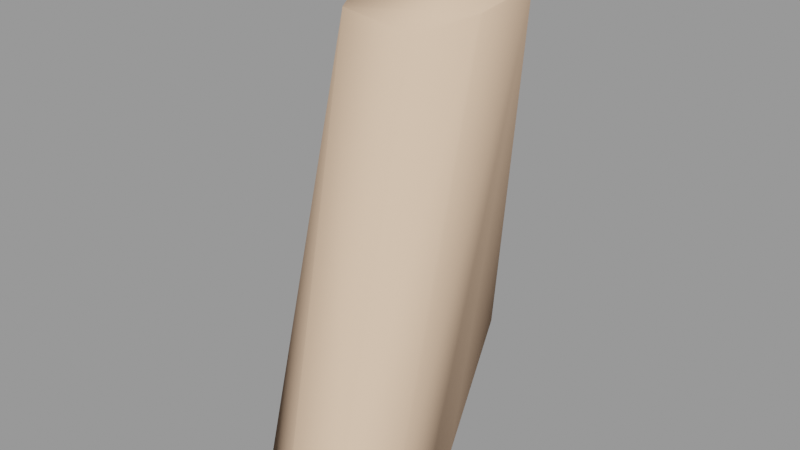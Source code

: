 # Source: pyrogib001.blend  (saved by Blender 2.92.15; exported with 4.5.12 LTS)
import bpy
from mathutils import Matrix  # noqa: F401  (used for matrix-valued properties, if any)

bpy.ops.wm.read_factory_settings(use_empty=True)
scene = bpy.context.scene
scene.name = 'pyrogib001.qc'

# ---- materials (node trees are filled in below, after node groups)
mat_pyro_red_gib = bpy.data.materials.new('pyro_red_gib')
mat_pyro_red_gib.use_transparent_shadow = False
mat_pyro_red_gib.diffuse_color = (0.4959, 0.7796, 0.6915, 1.0)
mat_phy = bpy.data.materials.new('  phy')
mat_phy.use_transparent_shadow = False
mat_phy.diffuse_color = (0.8563, 0.583, 0.4041, 1.0)

# ---- material node trees

# ---- meshes
me_pyrogib001_reference = bpy.data.meshes.new('pyrogib001_reference')
me_pyrogib001_reference.from_pydata([(5.148, 1.866, 8.819), (3.246, -2.322, 7.837), (2.373, 0.838, 8.918), (6.54, -1.189, 7.742), (3.967, -1.045, 13.48), (3.022, -0.406, 12.87), (4.029, -1.122, 12.87), (2.293, 1.321, 11.62), (3.141, -0.5957, 11.4), (4.469, -2.306, 11.85), (4.931, -7.326, 8.569), (4.555, -5.826, 9.674), (4.413, -6.308, 8.41), (5.056, -6.943, 9.938), (5.976, -7.316, 10.39), (5.389, -5.514, 10.32), (5.004, -3.998, 10.62), (4.014, -4.115, 9.703), (3.624, -2.555, 10.15), (2.824, -0.04072, 10.31), (2.121, 1.587, 10.47), (2.302, 3.139, 10.69), (2.401, 3.008, 11.64), (3.363, 3.696, 10.65), (3.449, 3.568, 11.61), (4.557, 2.798, 10.44), (6.153, -7.989, 8.72), (5.086, 1.743, 10.04), (4.912, 1.269, 11.14), (5.771, -1.072, 10.91), (4.364, 3.224, 9.058), (3.341, 3.799, 9.178), (2.134, 3.353, 9.236), (1.957, 2.095, 9.082), (3.406, -2.346, 8.594), (3.657, -4.064, 8.444), (6.206, -1.115, 9.625), (6.615, -3.264, 10.15), (6.851, -2.98, 9.49), (6.465, -1.28, 8.498), (7.669, -4.89, 8.127), (7.079, -2.979, 8.317), (4.937, -0.8533, 13.38), (5.108, -1.149, 12.84), (5.484, -1.976, 11.8), (6.091, -3.638, 10.53), (6.58, -5.057, 10.24), (7.226, -6.89, 10.31), (7.405, -7.651, 8.686), (7.689, -5.996, 9.917), (7.883, -6.475, 8.458), (7.344, -4.631, 9.66), (4.991, 0.4013, 13.45), (5.375, -0.2232, 12.06), (5.221, 1.026, 12.02), (4.532, 2.546, 11.37), (4.825, 2.315, 12.2), (4.711, 1.874, 13.73), (4.658, 1.81, 15.17), (4.715, 0.7318, 15.18), (4.745, -0.6416, 15.19), (4.091, -0.8601, 15.24), (3.278, -0.4666, 13.64), (2.234, 1.123, 13.25), (2.702, 2.735, 12.76), (3.516, 3.328, 12.46), (3.803, 2.477, 13.99), (4.032, 2.211, 15.2), (2.664, 0.5149, 13.95), (2.911, 1.953, 13.92), (3.361, 1.819, 15.25), (3.52, -0.07481, 15.26), (3.137, 0.764, 15.28), (5.191, 1.902, 8.086), (2.309, 0.8538, 8.164), (3.296, 4.066, 8.417), (1.661, 2.18, 8.315), (1.964, 3.532, 8.448), (4.542, 3.357, 8.248), (7.419, -2.784, 7.554), (3.24, -4.224, 7.674), (3.7, -6.423, 7.679), (8.007, -4.742, 7.358), (4.67, -7.8, 7.731), (8.296, -6.649, 7.604), (7.552, -8.055, 7.796), (6.066, -8.454, 7.865), (4.005, -3.373, 20.91), (5.97, -2.903, 20.4), (5.823, -2.57, 20.47), (6.464, -0.7891, 20.7), (6.695, -0.8915, 20.67), (6.145, 1.809, 20.78), (6.334, 2.044, 20.75), (4.63, 3.376, 21.26), (4.623, 3.814, 21.31), (2.759, 1.799, 21.28), (2.509, 2.032, 21.32), (2.892, -0.64, 21.23), (2.66, -0.7231, 21.27), (4.083, -2.986, 20.91), (2.449, 2.15, 15.25), (4.193, 3.519, 14.9), (5.222, 1.912, 14.72), (2.425, -0.1375, 15.37), (5.605, -0.6502, 14.69), (3.657, -2.437, 15.04), (5.144, -1.967, 14.75), (4.784, -7.657, 8.456), (6.101, -8.331, 8.588), (7.532, -7.935, 8.542), (8.125, -6.499, 8.267), (7.918, -4.807, 7.928), (7.301, -2.903, 8.104), (3.422, -4.186, 8.371), (3.854, -6.448, 8.338), (5.578, -0.2878, 15.71), (5.065, -1.71, 15.53), (5.323, 1.788, 15.77), (4.112, 3.04, 16.16), (2.617, 1.78, 16.17), (2.724, -0.1686, 16.14), (3.675, -2.043, 15.88), (1.698, 2.147, 8.907), (1.995, 3.524, 9.054), (3.29, 4.022, 9.026), (4.575, 3.294, 8.894)], [], [(0, 1, 2), (0, 3, 1), (4, 5, 6), (5, 7, 8), (8, 6, 5), (8, 9, 6), (10, 11, 12), (10, 13, 11), (10, 14, 13), (13, 14, 15), (13, 15, 11), (11, 15, 16), (11, 16, 17), (9, 17, 16), (9, 18, 17), (19, 18, 9), (19, 9, 8), (20, 19, 8), (20, 8, 7), (21, 20, 7), (21, 7, 22), (23, 21, 22), (23, 22, 24), (25, 23, 24), (10, 26, 14), (27, 28, 29), (25, 28, 27), (25, 27, 0), (25, 0, 30), (30, 23, 25), (30, 31, 23), (31, 21, 23), (31, 32, 21), (32, 20, 21), (32, 33, 20), (33, 19, 20), (33, 2, 19), (19, 2, 34), (19, 34, 18), (18, 34, 35), (18, 35, 17), (12, 17, 35), (12, 11, 17), (36, 37, 38), (36, 29, 37), (27, 29, 36), (39, 27, 36), (39, 0, 27), (40, 41, 38), (39, 38, 41), (39, 36, 38), (42, 4, 6), (42, 6, 43), (9, 43, 6), (9, 44, 43), (44, 9, 16), (44, 16, 45), (15, 45, 16), (15, 46, 45), (14, 46, 15), (14, 47, 46), (26, 47, 14), (26, 48, 47), (48, 49, 47), (48, 50, 49), (49, 50, 40), (49, 40, 51), (40, 38, 51), (51, 38, 37), (52, 42, 43), (52, 43, 53), (44, 53, 43), (44, 29, 53), (29, 44, 45), (29, 45, 37), (46, 37, 45), (46, 51, 37), (47, 51, 46), (47, 49, 51), (52, 53, 54), (29, 54, 53), (29, 28, 54), (25, 24, 55), (25, 55, 28), (56, 28, 55), (56, 54, 28), (57, 54, 56), (57, 52, 54), (58, 52, 57), (58, 59, 52), (59, 42, 52), (59, 60, 42), (60, 4, 42), (60, 61, 4), (61, 62, 4), (4, 62, 5), (62, 63, 5), (5, 63, 7), (7, 63, 64), (7, 64, 22), (64, 24, 22), (64, 65, 24), (65, 55, 24), (65, 56, 55), (66, 56, 65), (66, 57, 56), (67, 57, 66), (67, 58, 57), (62, 68, 63), (68, 64, 63), (68, 69, 64), (69, 65, 64), (69, 66, 65), (70, 66, 69), (70, 67, 66), (61, 71, 62), (71, 68, 62), (71, 72, 68), (72, 69, 68), (72, 70, 69), (2, 73, 0), (2, 74, 73), (75, 76, 77), (75, 78, 76), (73, 76, 78), (73, 74, 76), (1, 3, 79), (1, 79, 80), (81, 80, 79), (81, 79, 82), (82, 83, 81), (82, 84, 83), (85, 83, 84), (85, 86, 83), (87, 88, 89), (88, 90, 89), (88, 91, 90), (91, 92, 90), (91, 93, 92), (93, 94, 92), (93, 95, 94), (95, 96, 94), (95, 97, 96), (97, 98, 96), (97, 99, 98), (99, 100, 98), (99, 87, 100), (87, 89, 100), (101, 102, 103), (101, 103, 104), (105, 104, 103), (105, 106, 104), (105, 107, 106), (108, 26, 10), (108, 109, 26), (109, 48, 26), (109, 110, 48), (110, 50, 48), (110, 111, 50), (40, 50, 111), (40, 111, 112), (40, 112, 113), (40, 113, 41), (39, 41, 113), (34, 114, 35), (115, 35, 114), (115, 12, 35), (115, 10, 12), (115, 108, 10), (108, 81, 83), (108, 115, 81), (115, 80, 81), (115, 114, 80), (34, 80, 114), (34, 1, 80), (2, 1, 34), (0, 39, 3), (3, 39, 113), (3, 113, 79), (112, 79, 113), (112, 82, 79), (112, 84, 82), (112, 111, 84), (111, 85, 84), (111, 110, 85), (110, 86, 85), (110, 109, 86), (109, 83, 86), (109, 108, 83), (89, 116, 117), (89, 90, 116), (90, 118, 116), (90, 92, 118), (92, 119, 118), (92, 94, 119), (94, 120, 119), (94, 96, 120), (96, 121, 120), (96, 98, 121), (98, 122, 121), (98, 100, 122), (100, 117, 122), (100, 89, 117), (101, 99, 97), (101, 104, 99), (106, 99, 104), (106, 87, 99), (106, 88, 87), (106, 107, 88), (107, 91, 88), (107, 105, 91), (103, 91, 105), (103, 93, 91), (102, 93, 103), (102, 95, 93), (102, 97, 95), (102, 101, 97), (123, 74, 2), (123, 76, 74), (123, 77, 76), (123, 124, 77), (124, 75, 77), (124, 125, 75), (125, 78, 75), (125, 126, 78), (126, 73, 78), (126, 0, 73), (122, 120, 121), (122, 119, 120), (122, 118, 119), (122, 116, 118), (122, 117, 116), (0, 126, 30), (126, 31, 30), (126, 125, 31), (125, 32, 31), (125, 124, 32), (124, 33, 32), (124, 123, 33), (123, 2, 33)])
me_pyrogib001_reference.polygons.foreach_set('use_smooth', [True] * 240)
_k = set([(0, 2), (0, 3), (0, 30), (0, 39), (0, 73), (0, 126), (1, 2), (1, 3), (1, 80), (2, 33), (2, 34), (2, 74), (2, 123), (3, 79), (10, 12), (10, 26), (12, 35), (26, 48), (30, 31), (31, 32), (32, 33), (34, 35), (34, 114), (39, 41), (39, 113), (40, 41), (40, 50), (48, 50), (73, 74), (73, 78), (74, 76), (75, 77), (75, 78), (76, 77), (79, 82), (80, 81), (81, 83), (82, 84), (83, 86), (84, 85), (85, 86), (87, 88), (87, 99), (88, 91), (89, 90), (89, 100), (90, 92), (91, 93), (92, 94), (93, 95), (94, 96), (95, 97), (96, 98), (97, 99), (98, 100), (101, 102), (101, 104), (102, 103), (103, 105), (104, 106), (105, 107), (106, 107), (108, 109), (108, 115), (109, 110), (110, 111), (111, 112), (112, 113), (114, 115), (116, 117), (116, 118), (117, 122), (118, 119), (119, 120), (120, 121), (121, 122), (123, 124), (124, 125), (125, 126)])
me_pyrogib001_reference.attributes.new('sharp_edge', 'BOOLEAN', 'EDGE').data.foreach_set('value', [ (min(e.vertices), max(e.vertices)) in _k for e in me_pyrogib001_reference.edges])
_uv = me_pyrogib001_reference.uv_layers.new(name='UVMap')
_uv.uv.foreach_set('vector', [0.5878, 0.8026, 0.5535, 0.7584, 0.5831, 0.7517, 0.5878, 0.8026, 0.5584, 0.8185, 0.5535, 0.7584, 0.1763, 0.6561, 0.1723, 0.6335, 0.1818, 0.6412, 0.1723, 0.6335, 0.1585, 0.5956, 0.1795, 0.6056, 0.1795, 0.6056, 0.1818, 0.6412, 0.1723, 0.6335, 0.1795, 0.6056, 0.1951, 0.6297, 0.1818, 0.6412, 0.2467, 0.6041, 0.2303, 0.6126, 0.2379, 0.594, 0.2467, 0.6041, 0.2397, 0.6247, 0.2303, 0.6126, 0.2467, 0.6041, 0.2435, 0.6413, 0.2397, 0.6247, 0.2397, 0.6247, 0.2435, 0.6413, 0.2266, 0.6304, 0.2397, 0.6247, 0.2266, 0.6304, 0.2303, 0.6126, 0.2303, 0.6126, 0.2266, 0.6304, 0.213, 0.6248, 0.2303, 0.6126, 0.213, 0.6248, 0.2152, 0.6014, 0.1951, 0.6297, 0.2152, 0.6014, 0.213, 0.6248, 0.1951, 0.6297, 0.2003, 0.5983, 0.2152, 0.6014, 0.1776, 0.5833, 0.2003, 0.5983, 0.1951, 0.6297, 0.1776, 0.5833, 0.1951, 0.6297, 0.1795, 0.6056, 0.1621, 0.5758, 0.1776, 0.5833, 0.1795, 0.6056, 0.1621, 0.5758, 0.1795, 0.6056, 0.1585, 0.5956, 0.148, 0.5717, 0.1621, 0.5758, 0.1585, 0.5956, 0.148, 0.5717, 0.1585, 0.5956, 0.1469, 0.5883, 0.1372, 0.5697, 0.148, 0.5717, 0.1469, 0.5883, 0.1372, 0.5697, 0.1469, 0.5883, 0.1366, 0.5867, 0.1238, 0.568, 0.1372, 0.5697, 0.1366, 0.5867, 0.2467, 0.6041, 0.2559, 0.6185, 0.2435, 0.6413, 0.113, 0.5636, 0.1108, 0.5844, 0.08852, 0.5863, 0.1238, 0.568, 0.1108, 0.5844, 0.113, 0.5636, 0.1238, 0.568, 0.113, 0.5636, 0.1123, 0.5422, 0.1238, 0.568, 0.1123, 0.5422, 0.1266, 0.5429, 0.1266, 0.5429, 0.1372, 0.5697, 0.1238, 0.568, 0.1266, 0.5429, 0.1374, 0.5439, 0.1372, 0.5697, 0.1374, 0.5439, 0.148, 0.5717, 0.1372, 0.5697, 0.1374, 0.5439, 0.1496, 0.546, 0.148, 0.5717, 0.1496, 0.546, 0.1621, 0.5758, 0.148, 0.5717, 0.1496, 0.546, 0.1612, 0.5498, 0.1621, 0.5758, 0.1612, 0.5498, 0.1776, 0.5833, 0.1621, 0.5758, 0.1612, 0.5498, 0.1737, 0.5548, 0.1776, 0.5833, 0.1776, 0.5833, 0.1737, 0.5548, 0.2032, 0.5711, 0.1776, 0.5833, 0.2032, 0.5711, 0.2003, 0.5983, 0.2003, 0.5983, 0.2032, 0.5711, 0.2182, 0.5791, 0.2003, 0.5983, 0.2182, 0.5791, 0.2152, 0.6014, 0.2379, 0.594, 0.2152, 0.6014, 0.2182, 0.5791, 0.2379, 0.594, 0.2303, 0.6126, 0.2152, 0.6014, 0.08541, 0.563, 0.06679, 0.5778, 0.06783, 0.5645, 0.08541, 0.563, 0.08852, 0.5863, 0.06679, 0.5778, 0.113, 0.5636, 0.08852, 0.5863, 0.08541, 0.563, 0.08217, 0.5433, 0.113, 0.5636, 0.08541, 0.563, 0.08217, 0.5433, 0.1123, 0.5422, 0.113, 0.5636, 0.0483, 0.5436, 0.06607, 0.5436, 0.06783, 0.5645, 0.08217, 0.5433, 0.06783, 0.5645, 0.06607, 0.5436, 0.08217, 0.5433, 0.08541, 0.563, 0.06783, 0.5645, 0.09667, 0.6372, 0.09068, 0.6504, 0.08627, 0.6415, 0.09667, 0.6372, 0.08627, 0.6415, 0.09158, 0.6242, 0.07766, 0.6235, 0.09158, 0.6242, 0.08627, 0.6415, 0.07766, 0.6235, 0.08254, 0.6059, 0.09158, 0.6242, 0.08254, 0.6059, 0.07766, 0.6235, 0.06245, 0.6118, 0.08254, 0.6059, 0.06245, 0.6118, 0.06522, 0.5905, 0.0502, 0.6123, 0.06522, 0.5905, 0.06245, 0.6118, 0.0502, 0.6123, 0.05175, 0.5892, 0.06522, 0.5905, 0.03178, 0.6094, 0.05175, 0.5892, 0.0502, 0.6123, 0.03178, 0.6094, 0.03569, 0.5916, 0.05175, 0.5892, 0.01562, 0.59, 0.03569, 0.5916, 0.03178, 0.6094, 0.01562, 0.59, 0.02415, 0.5683, 0.03569, 0.5916, 0.02415, 0.5683, 0.04023, 0.5768, 0.03569, 0.5916, 0.02415, 0.5683, 0.03428, 0.5547, 0.04023, 0.5768, 0.04023, 0.5768, 0.03428, 0.5547, 0.0483, 0.5436, 0.04023, 0.5768, 0.0483, 0.5436, 0.05264, 0.5706, 0.0483, 0.5436, 0.06783, 0.5645, 0.05264, 0.5706, 0.05264, 0.5706, 0.06783, 0.5645, 0.06679, 0.5778, 0.1078, 0.6307, 0.09667, 0.6372, 0.09158, 0.6242, 0.1078, 0.6307, 0.09158, 0.6242, 0.09818, 0.6048, 0.08254, 0.6059, 0.09818, 0.6048, 0.09158, 0.6242, 0.08254, 0.6059, 0.08852, 0.5863, 0.09818, 0.6048, 0.08852, 0.5863, 0.08254, 0.6059, 0.06522, 0.5905, 0.08852, 0.5863, 0.06522, 0.5905, 0.06679, 0.5778, 0.05175, 0.5892, 0.06679, 0.5778, 0.06522, 0.5905, 0.05175, 0.5892, 0.05264, 0.5706, 0.06679, 0.5778, 0.03569, 0.5916, 0.05264, 0.5706, 0.05175, 0.5892, 0.03569, 0.5916, 0.04023, 0.5768, 0.05264, 0.5706, 0.1078, 0.6307, 0.09818, 0.6048, 0.1091, 0.6009, 0.08852, 0.5863, 0.1091, 0.6009, 0.09818, 0.6048, 0.08852, 0.5863, 0.1108, 0.5844, 0.1091, 0.6009, 0.1238, 0.568, 0.1366, 0.5867, 0.123, 0.5852, 0.1238, 0.568, 0.123, 0.5852, 0.1108, 0.5844, 0.1211, 0.6011, 0.1108, 0.5844, 0.123, 0.5852, 0.1211, 0.6011, 0.1091, 0.6009, 0.1108, 0.5844, 0.1209, 0.6265, 0.1091, 0.6009, 0.1211, 0.6011, 0.1209, 0.6265, 0.1078, 0.6307, 0.1091, 0.6009, 0.1196, 0.6706, 0.1078, 0.6307, 0.1209, 0.6265, 0.1196, 0.6706, 0.1108, 0.6714, 0.1078, 0.6307, 0.1108, 0.6714, 0.09667, 0.6372, 0.1078, 0.6307, 0.1108, 0.6714, 0.1005, 0.6752, 0.09667, 0.6372, 0.1005, 0.6752, 0.09068, 0.6504, 0.09667, 0.6372, 0.1005, 0.6752, 0.09243, 0.6791, 0.09068, 0.6504, 0.172, 0.6876, 0.1682, 0.6501, 0.1763, 0.6561, 0.1763, 0.6561, 0.1682, 0.6501, 0.1723, 0.6335, 0.1682, 0.6501, 0.1575, 0.625, 0.1723, 0.6335, 0.1723, 0.6335, 0.1575, 0.625, 0.1585, 0.5956, 0.1585, 0.5956, 0.1575, 0.625, 0.1452, 0.609, 0.1585, 0.5956, 0.1452, 0.609, 0.1469, 0.5883, 0.1452, 0.609, 0.1366, 0.5867, 0.1469, 0.5883, 0.1452, 0.609, 0.1361, 0.6032, 0.1366, 0.5867, 0.1361, 0.6032, 0.123, 0.5852, 0.1366, 0.5867, 0.1361, 0.6032, 0.1211, 0.6011, 0.123, 0.5852, 0.1312, 0.6273, 0.1211, 0.6011, 0.1361, 0.6032, 0.1312, 0.6273, 0.1209, 0.6265, 0.1211, 0.6011, 0.1283, 0.67, 0.1209, 0.6265, 0.1312, 0.6273, 0.1283, 0.67, 0.1196, 0.6706, 0.1209, 0.6265, 0.1682, 0.6501, 0.1583, 0.642, 0.1575, 0.625, 0.1583, 0.642, 0.1452, 0.609, 0.1575, 0.625, 0.1583, 0.642, 0.1457, 0.63, 0.1452, 0.609, 0.1457, 0.63, 0.1361, 0.6032, 0.1452, 0.609, 0.1457, 0.63, 0.1374, 0.6292, 0.1361, 0.6032, 0.1452, 0.6731, 0.1374, 0.6292, 0.1457, 0.63, 0.1452, 0.6731, 0.1356, 0.6722, 0.1374, 0.6292, 0.172, 0.6876, 0.1624, 0.6814, 0.1682, 0.6501, 0.1624, 0.6814, 0.1583, 0.642, 0.1682, 0.6501, 0.1624, 0.6814, 0.1543, 0.6771, 0.1583, 0.642, 0.1543, 0.6771, 0.1457, 0.63, 0.1583, 0.642, 0.1543, 0.6771, 0.1452, 0.6731, 0.1457, 0.63, 0.5831, 0.7517, 0.5939, 0.8017, 0.5878, 0.8026, 0.5831, 0.7517, 0.5892, 0.7489, 0.5939, 0.8017, 0.6149, 0.7754, 0.6013, 0.7416, 0.6123, 0.751, 0.6149, 0.7754, 0.6072, 0.7949, 0.6013, 0.7416, 0.5939, 0.8017, 0.6013, 0.7416, 0.6072, 0.7949, 0.5939, 0.8017, 0.5892, 0.7489, 0.6013, 0.7416, 0.5535, 0.7584, 0.5584, 0.8185, 0.5436, 0.8289, 0.5535, 0.7584, 0.5436, 0.8289, 0.5374, 0.7526, 0.518, 0.754, 0.5374, 0.7526, 0.5436, 0.8289, 0.518, 0.754, 0.5436, 0.8289, 0.5261, 0.8333, 0.5261, 0.8333, 0.5049, 0.7665, 0.518, 0.754, 0.5261, 0.8333, 0.5093, 0.8324, 0.5049, 0.7665, 0.4984, 0.8152, 0.5049, 0.7665, 0.5093, 0.8324, 0.4984, 0.8152, 0.4972, 0.7885, 0.5049, 0.7665, 0.3121, 0.1976, 0.3334, 0.1924, 0.3334, 0.1924, 0.3334, 0.1924, 0.3488, 0.198, 0.3334, 0.1924, 0.3334, 0.1924, 0.3488, 0.198, 0.3488, 0.198, 0.3488, 0.198, 0.3689, 0.1965, 0.3488, 0.198, 0.3488, 0.198, 0.3689, 0.1965, 0.3689, 0.1965, 0.3689, 0.1965, 0.3921, 0.1984, 0.3689, 0.1965, 0.3689, 0.1965, 0.3921, 0.1984, 0.3921, 0.1984, 0.3921, 0.1984, 0.4191, 0.1898, 0.3921, 0.1984, 0.3921, 0.1984, 0.4191, 0.1898, 0.4191, 0.1898, 0.4191, 0.1898, 0.2874, 0.1954, 0.4191, 0.1898, 0.4191, 0.1898, 0.2874, 0.1954, 0.2874, 0.1954, 0.2874, 0.1954, 0.3121, 0.1976, 0.2874, 0.1954, 0.2874, 0.1954, 0.3121, 0.1976, 0.3121, 0.1976, 0.3121, 0.1976, 0.3334, 0.1924, 0.3121, 0.1976, 0.02976, 0.06305, 0.02324, 0.02243, 0.03639, 0.004608, 0.02976, 0.06305, 0.03639, 0.004608, 0.04582, 0.06961, 0.05512, 0.003033, 0.04582, 0.06961, 0.03639, 0.004608, 0.05512, 0.003033, 0.06423, 0.04894, 0.04582, 0.06961, 0.05512, 0.003033, 0.06358, 0.01608, 0.06423, 0.04894, 0.01041, 0.6165, 0.01562, 0.59, 0.01469, 0.6157, 0.01041, 0.6165, 0.01135, 0.5888, 0.01562, 0.59, 0.01135, 0.5888, 0.02415, 0.5683, 0.01562, 0.59, 0.01135, 0.5888, 0.02102, 0.5599, 0.02415, 0.5683, 0.02102, 0.5599, 0.03428, 0.5547, 0.02415, 0.5683, 0.02102, 0.5599, 0.03406, 0.5488, 0.03428, 0.5547, 0.0483, 0.5436, 0.03428, 0.5547, 0.03406, 0.5488, 0.0483, 0.5436, 0.03406, 0.5488, 0.04806, 0.5379, 0.0483, 0.5436, 0.04806, 0.5379, 0.0659, 0.5379, 0.0483, 0.5436, 0.0659, 0.5379, 0.06607, 0.5436, 0.08217, 0.5433, 0.06607, 0.5436, 0.0659, 0.5379, 0.2032, 0.5711, 0.2195, 0.5749, 0.2182, 0.5791, 0.2394, 0.5841, 0.2182, 0.5791, 0.2195, 0.5749, 0.2394, 0.5841, 0.2379, 0.594, 0.2182, 0.5791, 0.2394, 0.5841, 0.2467, 0.6041, 0.2379, 0.594, 0.2394, 0.5841, 0.2501, 0.6001, 0.2467, 0.6041, 0.2501, 0.6001, 0.2407, 0.5729, 0.254, 0.5888, 0.2501, 0.6001, 0.2394, 0.5841, 0.2407, 0.5729, 0.2394, 0.5841, 0.2213, 0.5625, 0.2407, 0.5729, 0.2394, 0.5841, 0.2195, 0.5749, 0.2213, 0.5625, 0.2032, 0.5711, 0.2213, 0.5625, 0.2195, 0.5749, 0.2032, 0.5711, 0.2045, 0.5577, 0.2213, 0.5625, 0.1737, 0.5548, 0.2045, 0.5577, 0.2032, 0.5711, 0.1123, 0.5422, 0.08217, 0.5433, 0.08214, 0.5295, 0.08214, 0.5295, 0.08217, 0.5433, 0.0659, 0.5379, 0.08214, 0.5295, 0.0659, 0.5379, 0.06606, 0.5277, 0.04806, 0.5379, 0.06606, 0.5277, 0.0659, 0.5379, 0.04806, 0.5379, 0.0478, 0.5278, 0.06606, 0.5277, 0.04806, 0.5379, 0.03042, 0.5376, 0.0478, 0.5278, 0.04806, 0.5379, 0.03406, 0.5488, 0.03042, 0.5376, 0.03406, 0.5488, 0.01529, 0.5512, 0.03042, 0.5376, 0.03406, 0.5488, 0.02102, 0.5599, 0.01529, 0.5512, 0.02102, 0.5599, 0.005497, 0.5814, 0.01529, 0.5512, 0.02102, 0.5599, 0.01135, 0.5888, 0.005497, 0.5814, 0.01135, 0.5888, 0.003996, 0.6107, 0.005497, 0.5814, 0.01135, 0.5888, 0.01041, 0.6165, 0.003996, 0.6107, 0.3334, 0.1924, 0.3488, 0.198, 0.3334, 0.1924, 0.3334, 0.1924, 0.3488, 0.198, 0.3488, 0.198, 0.3488, 0.198, 0.3689, 0.1965, 0.3488, 0.198, 0.3488, 0.198, 0.3689, 0.1965, 0.3689, 0.1965, 0.3689, 0.1965, 0.3921, 0.1984, 0.3689, 0.1965, 0.3689, 0.1965, 0.3921, 0.1984, 0.3921, 0.1984, 0.3921, 0.1984, 0.4191, 0.1898, 0.3921, 0.1984, 0.3921, 0.1984, 0.4191, 0.1898, 0.4191, 0.1898, 0.4191, 0.1898, 0.2874, 0.1954, 0.4191, 0.1898, 0.4191, 0.1898, 0.2874, 0.1954, 0.2874, 0.1954, 0.2874, 0.1954, 0.3121, 0.1976, 0.2874, 0.1954, 0.2874, 0.1954, 0.3121, 0.1976, 0.3121, 0.1976, 0.3121, 0.1976, 0.3334, 0.1924, 0.3121, 0.1976, 0.3121, 0.1976, 0.3334, 0.1924, 0.3334, 0.1924, 0.2728, 0.09393, 0.2874, 0.1954, 0.2652, 0.1907, 0.2728, 0.09393, 0.2908, 0.1006, 0.2874, 0.1954, 0.3145, 0.1021, 0.2874, 0.1954, 0.2908, 0.1006, 0.3145, 0.1021, 0.3121, 0.1976, 0.2874, 0.1954, 0.3145, 0.1021, 0.3334, 0.1924, 0.3121, 0.1976, 0.3145, 0.1021, 0.3335, 0.1007, 0.3334, 0.1924, 0.3335, 0.1007, 0.3488, 0.198, 0.3334, 0.1924, 0.3335, 0.1007, 0.3461, 0.09949, 0.3488, 0.198, 0.3676, 0.09738, 0.3488, 0.198, 0.3461, 0.09949, 0.3676, 0.09738, 0.3689, 0.1965, 0.3488, 0.198, 0.3856, 0.0959, 0.3689, 0.1965, 0.3676, 0.09738, 0.3856, 0.0959, 0.3921, 0.1984, 0.3689, 0.1965, 0.3856, 0.0959, 0.4191, 0.1898, 0.3921, 0.1984, 0.3856, 0.0959, 0.4094, 0.09373, 0.4191, 0.1898, 0.1617, 0.5444, 0.1759, 0.542, 0.1737, 0.5548, 0.1617, 0.5444, 0.1632, 0.5343, 0.1759, 0.542, 0.1617, 0.5444, 0.1507, 0.5301, 0.1632, 0.5343, 0.1617, 0.5444, 0.1496, 0.5408, 0.1507, 0.5301, 0.1496, 0.5408, 0.1377, 0.5279, 0.1507, 0.5301, 0.1496, 0.5408, 0.138, 0.5389, 0.1377, 0.5279, 0.138, 0.5389, 0.125, 0.5275, 0.1377, 0.5279, 0.138, 0.5389, 0.1251, 0.5393, 0.125, 0.5275, 0.1251, 0.5393, 0.1107, 0.5295, 0.125, 0.5275, 0.1251, 0.5393, 0.1123, 0.5422, 0.1107, 0.5295, 0.694, 0.2944, 0.7292, 0.3474, 0.6995, 0.3309, 0.694, 0.2944, 0.7584, 0.33, 0.7292, 0.3474, 0.694, 0.2944, 0.7464, 0.3042, 0.7584, 0.33, 0.694, 0.2944, 0.7301, 0.2722, 0.7464, 0.3042, 0.694, 0.2944, 0.7017, 0.2685, 0.7301, 0.2722, 0.1123, 0.5422, 0.1251, 0.5393, 0.1266, 0.5429, 0.1251, 0.5393, 0.1374, 0.5439, 0.1266, 0.5429, 0.1251, 0.5393, 0.138, 0.5389, 0.1374, 0.5439, 0.138, 0.5389, 0.1496, 0.546, 0.1374, 0.5439, 0.138, 0.5389, 0.1496, 0.5408, 0.1496, 0.546, 0.1496, 0.5408, 0.1612, 0.5498, 0.1496, 0.546, 0.1496, 0.5408, 0.1617, 0.5444, 0.1612, 0.5498, 0.1617, 0.5444, 0.1737, 0.5548, 0.1612, 0.5498])
me_pyrogib001_reference.materials.append(mat_pyro_red_gib)
me_pyrogib001_reference.use_remesh_fix_poles = True
me_pyrogib001_reference.use_remesh_preserve_attributes = False
me_pyrogib001_reference.use_mirror_vertex_groups = False
me_pyrogib001_reference.update()
me_pyrogib001_reference.normals_split_custom_set([tuple(v) for v in zip(*[iter([-0.1314, 0.2826, -0.9502, -0.1306, 0.2823, -0.9504, -0.1308, 0.2824, -0.9503, -0.1314, 0.2826, -0.9502, -0.1307, 0.2823, -0.9504, -0.1306, 0.2823, -0.9504, -0.2666, -0.9426, 0.2011, -0.785, -0.611, 0.1024, -0.3104, -0.8721, 0.3783, -0.785, -0.611, 0.1024, -0.987, -0.1464, 0.0669, -0.8661, -0.4827, 0.1299, -0.8661, -0.4827, 0.1299, -0.3104, -0.8721, 0.3783, -0.785, -0.611, 0.1024, -0.8661, -0.4827, 0.1299, -0.4501, -0.6507, 0.6115, -0.3104, -0.8721, 0.3783, -0.7235, -0.6387, 0.2619, -0.7866, -0.2783, 0.5512, -0.9106, -0.346, 0.2262, -0.7235, -0.6387, 0.2619, -0.7118, -0.4917, 0.5016, -0.7866, -0.2783, 0.5512, -0.7235, -0.6387, 0.2619, -0.2165, -0.554, 0.8039, -0.7118, -0.4917, 0.5016, -0.7118, -0.4917, 0.5016, -0.2165, -0.554, 0.8039, -0.2538, -0.1216, 0.9596, -0.7118, -0.4917, 0.5016, -0.2538, -0.1216, 0.9596, -0.7866, -0.2783, 0.5512, -0.7866, -0.2783, 0.5512, -0.2538, -0.1216, 0.9596, -0.2604, -0.4006, 0.8785, -0.7866, -0.2783, 0.5512, -0.2604, -0.4006, 0.8785, -0.8294, -0.3286, 0.4519, -0.4501, -0.6507, 0.6115, -0.8294, -0.3286, 0.4519, -0.2604, -0.4006, 0.8785, -0.4501, -0.6507, 0.6115, -0.8845, -0.3643, 0.2914, -0.8294, -0.3286, 0.4519, -0.9186, -0.3757, 0.1225, -0.8845, -0.3643, 0.2914, -0.4501, -0.6507, 0.6115, -0.9186, -0.3757, 0.1225, -0.4501, -0.6507, 0.6115, -0.8661, -0.4827, 0.1299, -0.9842, -0.1508, 0.09256, -0.9186, -0.3757, 0.1225, -0.8661, -0.4827, 0.1299, -0.9842, -0.1508, 0.09256, -0.8661, -0.4827, 0.1299, -0.987, -0.1464, 0.0669, -0.8096, 0.5639, 0.1633, -0.9842, -0.1508, 0.09256, -0.987, -0.1464, 0.0669, -0.8096, 0.5639, 0.1633, -0.987, -0.1464, 0.0669, -0.8081, 0.553, 0.203, 0.1059, 0.9824, 0.1539, -0.8096, 0.5639, 0.1633, -0.8081, 0.553, 0.203, 0.1059, 0.9824, 0.1539, -0.8081, 0.553, 0.203, 0.1179, 0.9724, 0.2013, 0.7848, 0.6065, 0.1276, 0.1059, 0.9824, 0.1539, 0.1179, 0.9724, 0.2013, -0.7235, -0.6387, 0.2619, -0.1072, -0.9211, 0.3742, -0.2165, -0.554, 0.8039, 0.9166, 0.3635, 0.1665, 0.9497, 0.3085, 0.05407, 0.9361, 0.1789, 0.3028, 0.7848, 0.6065, 0.1276, 0.9497, 0.3085, 0.05407, 0.9166, 0.3635, 0.1665, 0.7848, 0.6065, 0.1276, 0.9166, 0.3635, 0.1665, 0.9059, 0.4145, 0.08716, 0.7848, 0.6065, 0.1276, 0.9059, 0.4145, 0.08716, 0.7442, 0.6626, 0.08448, 0.7442, 0.6626, 0.08448, 0.1059, 0.9824, 0.1539, 0.7848, 0.6065, 0.1276, 0.7442, 0.6626, 0.08448, 0.09389, 0.9865, 0.1339, 0.1059, 0.9824, 0.1539, 0.09389, 0.9865, 0.1339, -0.8096, 0.5639, 0.1633, 0.1059, 0.9824, 0.1539, 0.09389, 0.9865, 0.1339, -0.796, 0.5855, 0.1537, -0.8096, 0.5639, 0.1633, -0.796, 0.5855, 0.1537, -0.9842, -0.1508, 0.09256, -0.8096, 0.5639, 0.1633, -0.796, 0.5855, 0.1537, -0.9874, -0.1326, 0.08613, -0.9842, -0.1508, 0.09256, -0.9874, -0.1326, 0.08613, -0.9186, -0.3757, 0.1225, -0.9842, -0.1508, 0.09256, -0.9874, -0.1326, 0.08613, -0.9389, -0.3386, 0.06219, -0.9186, -0.3757, 0.1225, -0.9186, -0.3757, 0.1225, -0.9389, -0.3386, 0.06219, -0.954, -0.2664, 0.1378, -0.9186, -0.3757, 0.1225, -0.954, -0.2664, 0.1378, -0.8845, -0.3643, 0.2914, -0.8845, -0.3643, 0.2914, -0.954, -0.2664, 0.1378, -0.9426, -0.2633, 0.2054, -0.8845, -0.3643, 0.2914, -0.9426, -0.2633, 0.2054, -0.8294, -0.3286, 0.4519, -0.9106, -0.346, 0.2262, -0.8294, -0.3286, 0.4519, -0.9426, -0.2633, 0.2054, -0.9106, -0.346, 0.2262, -0.7866, -0.2783, 0.5512, -0.8294, -0.3286, 0.4519, 0.9213, 0.3116, 0.2325, 0.8186, 0.1554, 0.5529, 0.9147, 0.2908, 0.2806, 0.9213, 0.3116, 0.2325, 0.9361, 0.1789, 0.3028, 0.8186, 0.1554, 0.5529, 0.9166, 0.3635, 0.1665, 0.9361, 0.1789, 0.3028, 0.9213, 0.3116, 0.2325, 0.9296, 0.3377, 0.1476, 0.9166, 0.3635, 0.1665, 0.9213, 0.3116, 0.2325, 0.9296, 0.3377, 0.1476, 0.9059, 0.4145, 0.08716, 0.9166, 0.3635, 0.1665, 0.9586, 0.2469, 0.1419, 0.9386, 0.3001, 0.1704, 0.9147, 0.2908, 0.2806, 0.9296, 0.3377, 0.1476, 0.9147, 0.2908, 0.2806, 0.9386, 0.3001, 0.1704, 0.9296, 0.3377, 0.1476, 0.9213, 0.3116, 0.2325, 0.9147, 0.2908, 0.2806, 0.7313, -0.624, 0.2754, -0.2666, -0.9426, 0.2011, -0.3104, -0.8721, 0.3783, 0.7313, -0.624, 0.2754, -0.3104, -0.8721, 0.3783, 0.6706, -0.5239, 0.5251, -0.4501, -0.6507, 0.6115, 0.6706, -0.5239, 0.5251, -0.3104, -0.8721, 0.3783, -0.4501, -0.6507, 0.6115, 0.6216, -0.3448, 0.7034, 0.6706, -0.5239, 0.5251, 0.6216, -0.3448, 0.7034, -0.4501, -0.6507, 0.6115, -0.2604, -0.4006, 0.8785, 0.6216, -0.3448, 0.7034, -0.2604, -0.4006, 0.8785, 0.4818, -0.1745, 0.8587, -0.2538, -0.1216, 0.9596, 0.4818, -0.1745, 0.8587, -0.2604, -0.4006, 0.8785, -0.2538, -0.1216, 0.9596, 0.3115, 0.03836, 0.9495, 0.4818, -0.1745, 0.8587, -0.2165, -0.554, 0.8039, 0.3115, 0.03836, 0.9495, -0.2538, -0.1216, 0.9596, -0.2165, -0.554, 0.8039, 0.5298, -0.2924, 0.7961, 0.3115, 0.03836, 0.9495, -0.1072, -0.9211, 0.3742, 0.5298, -0.2924, 0.7961, -0.2165, -0.554, 0.8039, -0.1072, -0.9211, 0.3742, 0.6554, -0.6637, 0.3604, 0.5298, -0.2924, 0.7961, 0.6554, -0.6637, 0.3604, 0.8829, 0.03628, 0.4681, 0.5298, -0.2924, 0.7961, 0.6554, -0.6637, 0.3604, 0.9795, -0.0684, 0.1897, 0.8829, 0.03628, 0.4681, 0.8829, 0.03628, 0.4681, 0.9795, -0.0684, 0.1897, 0.9586, 0.2469, 0.1419, 0.8829, 0.03628, 0.4681, 0.9586, 0.2469, 0.1419, 0.8237, 0.2268, 0.5198, 0.9586, 0.2469, 0.1419, 0.9147, 0.2908, 0.2806, 0.8237, 0.2268, 0.5198, 0.8237, 0.2268, 0.5198, 0.9147, 0.2908, 0.2806, 0.8186, 0.1554, 0.5529, 0.9795, 0.07975, 0.1851, 0.7313, -0.624, 0.2754, 0.6706, -0.5239, 0.5251, 0.9795, 0.07975, 0.1851, 0.6706, -0.5239, 0.5251, 0.975, 0.09292, 0.2021, 0.6216, -0.3448, 0.7034, 0.975, 0.09292, 0.2021, 0.6706, -0.5239, 0.5251, 0.6216, -0.3448, 0.7034, 0.9361, 0.1789, 0.3028, 0.975, 0.09292, 0.2021, 0.9361, 0.1789, 0.3028, 0.6216, -0.3448, 0.7034, 0.4818, -0.1745, 0.8587, 0.9361, 0.1789, 0.3028, 0.4818, -0.1745, 0.8587, 0.8186, 0.1554, 0.5529, 0.3115, 0.03836, 0.9495, 0.8186, 0.1554, 0.5529, 0.4818, -0.1745, 0.8587, 0.3115, 0.03836, 0.9495, 0.8237, 0.2268, 0.5198, 0.8186, 0.1554, 0.5529, 0.5298, -0.2924, 0.7961, 0.8237, 0.2268, 0.5198, 0.3115, 0.03836, 0.9495, 0.5298, -0.2924, 0.7961, 0.8829, 0.03628, 0.4681, 0.8237, 0.2268, 0.5198, 0.9795, 0.07975, 0.1851, 0.975, 0.09292, 0.2021, 0.9715, 0.235, 0.03068, 0.9361, 0.1789, 0.3028, 0.9715, 0.235, 0.03068, 0.975, 0.09292, 0.2021, 0.9361, 0.1789, 0.3028, 0.9497, 0.3085, 0.05407, 0.9715, 0.235, 0.03068, 0.7848, 0.6065, 0.1276, 0.1179, 0.9724, 0.2013, 0.8292, 0.5574, 0.04289, 0.7848, 0.6065, 0.1276, 0.8292, 0.5574, 0.04289, 0.9497, 0.3085, 0.05407, 0.839, 0.5381, 0.08006, 0.9497, 0.3085, 0.05407, 0.8292, 0.5574, 0.04289, 0.839, 0.5381, 0.08006, 0.9715, 0.235, 0.03068, 0.9497, 0.3085, 0.05407, 0.8417, 0.5129, 0.1688, 0.9715, 0.235, 0.03068, 0.839, 0.5381, 0.08006, 0.8417, 0.5129, 0.1688, 0.9795, 0.07975, 0.1851, 0.9715, 0.235, 0.03068, 0.8484, 0.522, 0.08737, 0.9795, 0.07975, 0.1851, 0.8417, 0.5129, 0.1688, 0.8484, 0.522, 0.08737, 0.9921, 0.05465, 0.1129, 0.9795, 0.07975, 0.1851, 0.9921, 0.05465, 0.1129, 0.7313, -0.624, 0.2754, 0.9795, 0.07975, 0.1851, 0.9921, 0.05465, 0.1129, 0.7785, -0.6087, 0.1529, 0.7313, -0.624, 0.2754, 0.7785, -0.6087, 0.1529, -0.2666, -0.9426, 0.2011, 0.7313, -0.624, 0.2754, 0.7785, -0.6087, 0.1529, -0.2628, -0.9487, 0.176, -0.2666, -0.9426, 0.2011, -0.2628, -0.9487, 0.176, -0.7515, -0.6316, 0.1905, -0.2666, -0.9426, 0.2011, -0.2666, -0.9426, 0.2011, -0.7515, -0.6316, 0.1905, -0.785, -0.611, 0.1024, -0.7515, -0.6316, 0.1905, -0.9721, -0.1288, 0.1962, -0.785, -0.611, 0.1024, -0.785, -0.611, 0.1024, -0.9721, -0.1288, 0.1962, -0.987, -0.1464, 0.0669, -0.987, -0.1464, 0.0669, -0.9721, -0.1288, 0.1962, -0.7315, 0.557, 0.3933, -0.987, -0.1464, 0.0669, -0.7315, 0.557, 0.3933, -0.8081, 0.553, 0.203, -0.7315, 0.557, 0.3933, 0.1179, 0.9724, 0.2013, -0.8081, 0.553, 0.203, -0.7315, 0.557, 0.3933, 0.1164, 0.927, 0.3566, 0.1179, 0.9724, 0.2013, 0.1164, 0.927, 0.3566, 0.8292, 0.5574, 0.04289, 0.1179, 0.9724, 0.2013, 0.1164, 0.927, 0.3566, 0.839, 0.5381, 0.08006, 0.8292, 0.5574, 0.04289, 0.07719, 0.9377, 0.3388, 0.839, 0.5381, 0.08006, 0.1164, 0.927, 0.3566, 0.07719, 0.9377, 0.3388, 0.8417, 0.5129, 0.1688, 0.839, 0.5381, 0.08006, 0.03854, 0.9802, 0.194, 0.8417, 0.5129, 0.1688, 0.07719, 0.9377, 0.3388, 0.03854, 0.9802, 0.194, 0.8484, 0.522, 0.08737, 0.8417, 0.5129, 0.1688, -0.7515, -0.6316, 0.1905, -0.9263, -0.15, 0.3456, -0.9721, -0.1288, 0.1962, -0.9263, -0.15, 0.3456, -0.7315, 0.557, 0.3933, -0.9721, -0.1288, 0.1962, -0.9263, -0.15, 0.3456, -0.7173, 0.5479, 0.4305, -0.7315, 0.557, 0.3933, -0.7173, 0.5479, 0.4305, 0.1164, 0.927, 0.3566, -0.7315, 0.557, 0.3933, -0.7173, 0.5479, 0.4305, 0.07719, 0.9377, 0.3388, 0.1164, 0.927, 0.3566, -0.7727, 0.5515, 0.3143, 0.07719, 0.9377, 0.3388, -0.7173, 0.5479, 0.4305, -0.7727, 0.5515, 0.3143, 0.03854, 0.9802, 0.194, 0.07719, 0.9377, 0.3388, -0.2628, -0.9487, 0.176, -0.7651, -0.5931, 0.2506, -0.7515, -0.6316, 0.1905, -0.7651, -0.5931, 0.2506, -0.9263, -0.15, 0.3456, -0.7515, -0.6316, 0.1905, -0.7651, -0.5931, 0.2506, -0.9286, -0.168, 0.3308, -0.9263, -0.15, 0.3456, -0.9286, -0.168, 0.3308, -0.7173, 0.5479, 0.4305, -0.9263, -0.15, 0.3456, -0.9286, -0.168, 0.3308, -0.7727, 0.5515, 0.3143, -0.7173, 0.5479, 0.4305, 0.3432, -0.9385, -0.03732, 0.3432, -0.9385, -0.03734, 0.3432, -0.9385, -0.03736, 0.3432, -0.9385, -0.03732, 0.3432, -0.9385, -0.03733, 0.3432, -0.9385, -0.03734, -0.06929, 0.1135, -0.9911, -0.06359, 0.09943, -0.993, -0.06977, 0.1139, -0.991, -0.06929, 0.1135, -0.9911, -0.0636, 0.09947, -0.993, -0.06359, 0.09943, -0.993, -0.05787, 0.08526, -0.9947, -0.06359, 0.09943, -0.993, -0.0636, 0.09947, -0.993, -0.05787, 0.08526, -0.9947, -0.05787, 0.08526, -0.9947, -0.06359, 0.09943, -0.993, -0.05787, 0.08526, -0.9947, -0.05787, 0.08526, -0.9947, -0.06045, 0.05777, -0.9965, -0.05787, 0.08526, -0.9947, -0.06045, 0.05777, -0.9965, -0.06041, 0.05773, -0.9965, -0.04206, -0.03423, -0.9985, -0.06041, 0.05773, -0.9965, -0.06045, 0.05777, -0.9965, -0.04206, -0.03423, -0.9985, -0.06045, 0.05777, -0.9965, -0.04208, -0.03421, -0.9985, -0.04208, -0.03421, -0.9985, -0.00612, -0.1262, -0.992, -0.04206, -0.03423, -0.9985, -0.04208, -0.03421, -0.9985, -0.006143, -0.1262, -0.992, -0.00612, -0.1262, -0.992, 0.008771, -0.1539, -0.988, -0.00612, -0.1262, -0.992, -0.006143, -0.1262, -0.992, 0.008771, -0.1539, -0.988, 0.008772, -0.1539, -0.9881, -0.00612, -0.1262, -0.992, 0.2176, -0.05518, 0.9745, 0.1671, -0.1091, 0.9799, 0.1671, -0.1091, 0.9799, 0.1671, -0.1091, 0.9799, 0.102, -0.08356, 0.9913, 0.1671, -0.1091, 0.9799, 0.1671, -0.1091, 0.9799, 0.102, -0.08358, 0.9913, 0.102, -0.08356, 0.9913, 0.102, -0.08358, 0.9913, 0.1779, -0.05087, 0.9827, 0.102, -0.08356, 0.9913, 0.102, -0.08358, 0.9913, 0.1779, -0.05088, 0.9827, 0.1779, -0.05087, 0.9827, 0.1779, -0.05088, 0.9827, 0.1541, -0.09013, 0.9839, 0.1779, -0.05087, 0.9827, 0.1779, -0.05088, 0.9827, 0.1539, -0.09014, 0.984, 0.1541, -0.09013, 0.9839, 0.1539, -0.09014, 0.984, 0.1229, -0.05113, 0.9911, 0.1541, -0.09013, 0.9839, 0.1539, -0.09014, 0.984, 0.1229, -0.05113, 0.9911, 0.1229, -0.05113, 0.9911, 0.1229, -0.05113, 0.9911, 0.1669, -0.02861, 0.9856, 0.1229, -0.05113, 0.9911, 0.1229, -0.05113, 0.9911, 0.1667, -0.02783, 0.9856, 0.1669, -0.02861, 0.9856, 0.1667, -0.02783, 0.9856, 0.2177, -0.0552, 0.9745, 0.1669, -0.02861, 0.9856, 0.1667, -0.02783, 0.9856, 0.2176, -0.05518, 0.9745, 0.2177, -0.0552, 0.9745, 0.2176, -0.05518, 0.9745, 0.1671, -0.1091, 0.9799, 0.2177, -0.0552, 0.9745, -0.1907, -0.03418, -0.9811, -0.1907, -0.03432, -0.9811, -0.199, -0.01484, -0.9799, -0.1907, -0.03418, -0.9811, -0.199, -0.01484, -0.9799, -0.1989, -0.01494, -0.9799, -0.2077, 0.003948, -0.9782, -0.1989, -0.01494, -0.9799, -0.199, -0.01484, -0.9799, -0.2077, 0.003948, -0.9782, -0.2072, 0.004472, -0.9783, -0.1989, -0.01494, -0.9799, -0.2077, 0.003948, -0.9782, -0.2072, 0.004482, -0.9783, -0.2072, 0.004472, -0.9783, -0.2409, -0.1504, 0.9588, -0.0568, -0.3339, 0.9409, -0.2409, -0.1504, 0.9588, -0.2409, -0.1504, 0.9588, -0.05682, -0.3339, 0.9409, -0.0568, -0.3339, 0.9409, -0.05682, -0.3339, 0.9409, 0.3937, -0.2567, 0.8826, -0.0568, -0.3339, 0.9409, -0.05682, -0.3339, 0.9409, 0.3938, -0.2567, 0.8826, 0.3937, -0.2567, 0.8826, 0.3938, -0.2567, 0.8826, 0.6137, 0.06554, 0.7868, 0.3937, -0.2567, 0.8826, 0.3938, -0.2567, 0.8826, 0.6137, 0.06559, 0.7868, 0.6137, 0.06554, 0.7868, 0.6105, 0.18, 0.7713, 0.6137, 0.06554, 0.7868, 0.6137, 0.06559, 0.7868, 0.6105, 0.18, 0.7713, 0.6137, 0.06559, 0.7868, 0.6105, 0.18, 0.7713, 0.6105, 0.18, 0.7713, 0.6105, 0.18, 0.7713, 0.6427, 0.1419, 0.7528, 0.6105, 0.18, 0.7713, 0.6427, 0.1419, 0.7528, 0.6427, 0.1419, 0.7528, 0.6552, 0.1579, 0.7388, 0.6427, 0.1419, 0.7528, 0.6427, 0.1419, 0.7528, -0.2367, -0.1188, 0.9643, -0.199, -0.08795, 0.976, -0.199, -0.08794, 0.976, -0.1975, -0.04399, 0.9793, -0.199, -0.08794, 0.976, -0.199, -0.08795, 0.976, -0.1975, -0.04399, 0.9793, -0.1975, -0.04398, 0.9793, -0.199, -0.08794, 0.976, -0.1975, -0.04399, 0.9793, -0.2409, -0.1504, 0.9588, -0.1975, -0.04398, 0.9793, -0.1975, -0.04399, 0.9793, -0.2409, -0.1504, 0.9588, -0.2409, -0.1504, 0.9588, -0.6382, -0.7409, 0.2094, -0.8929, -0.39, 0.2251, -0.6382, -0.7409, 0.2094, -0.6382, -0.7409, 0.2094, -0.8929, -0.3899, 0.225, -0.8929, -0.39, 0.2251, -0.8929, -0.3899, 0.225, -0.9659, -0.1094, 0.2345, -0.8929, -0.39, 0.2251, -0.8929, -0.3899, 0.225, -0.9659, -0.1094, 0.2345, -0.9659, -0.1094, 0.2345, -0.9619, -0.1751, 0.2099, -0.9659, -0.1094, 0.2345, -0.9659, -0.1094, 0.2345, -0.9619, -0.1751, 0.2099, -0.9619, -0.1751, 0.2099, -0.9659, -0.1094, 0.2345, -0.9289, -0.3204, 0.1858, -0.9619, -0.1751, 0.2099, -0.9619, -0.1751, 0.2099, 0.9187, 0.3708, 0.1358, 0.9001, 0.402, 0.1678, 0.9001, 0.402, 0.1678, 0.9001, 0.402, 0.1678, 0.9001, 0.402, 0.1678, 0.9118, 0.3532, 0.2095, 0.9001, 0.402, 0.1678, 0.9118, 0.3532, 0.2095, 0.9118, 0.3532, 0.2095, 0.9539, 0.2183, 0.2058, 0.9118, 0.3532, 0.2095, 0.9118, 0.3532, 0.2095, 0.9539, 0.2183, 0.2058, 0.9539, 0.2183, 0.2058, 0.9118, 0.3532, 0.2095, 0.9539, 0.2183, 0.2058, 0.9721, -0.1177, 0.2028, 0.9539, 0.2183, 0.2058, 0.9539, 0.2183, 0.2058, 0.9721, -0.1176, 0.2028, 0.9721, -0.1177, 0.2028, 0.9721, -0.1176, 0.2028, 0.643, -0.7409, 0.1939, 0.9721, -0.1177, 0.2028, 0.9721, -0.1176, 0.2028, 0.643, -0.7409, 0.1939, 0.643, -0.7409, 0.1939, 0.643, -0.7409, 0.1939, -0.09702, -0.9764, 0.1928, 0.643, -0.7409, 0.1939, 0.643, -0.7409, 0.1939, -0.09703, -0.9764, 0.1928, -0.09702, -0.9764, 0.1928, -0.09703, -0.9764, 0.1928, -0.6382, -0.7409, 0.2094, -0.09702, -0.9764, 0.1928, -0.09703, -0.9764, 0.1928, -0.6382, -0.7409, 0.2094, -0.6382, -0.7409, 0.2094, -0.6402, 0.7343, 0.2258, -0.9785, 0.09429, 0.1834, -0.6402, 0.7342, 0.2258, -0.6402, 0.7343, 0.2258, -0.9784, 0.09493, 0.1835, -0.9785, 0.09429, 0.1834, -0.9784, 0.09493, 0.1835, -0.8853, -0.4412, 0.1473, -0.9785, 0.09429, 0.1834, -0.9784, 0.09493, 0.1835, -0.8853, -0.4411, 0.1473, -0.8853, -0.4412, 0.1473, -0.8853, -0.4411, 0.1473, -0.03461, -0.997, 0.06911, -0.8853, -0.4412, 0.1473, -0.8853, -0.4411, 0.1473, -0.03466, -0.997, 0.06911, -0.03461, -0.997, 0.06911, -0.03466, -0.997, 0.06911, 0.9177, -0.3965, -0.02406, -0.03461, -0.997, 0.06911, -0.03466, -0.997, 0.06911, 0.9177, -0.3964, -0.02406, 0.9177, -0.3965, -0.02406, 0.9177, -0.3964, -0.02406, 0.9659, 0.2588, -0.008025, 0.9177, -0.3965, -0.02406, 0.9177, -0.3964, -0.02406, 0.966, 0.2586, -0.008051, 0.9659, 0.2588, -0.008025, 0.966, 0.2586, -0.008051, 0.4455, 0.8858, 0.1299, 0.9659, 0.2588, -0.008025, 0.966, 0.2586, -0.008051, 0.4456, 0.8858, 0.1299, 0.4455, 0.8858, 0.1299, 0.4456, 0.8858, 0.1299, -0.6402, 0.7342, 0.2258, 0.4455, 0.8858, 0.1299, 0.4456, 0.8858, 0.1299, -0.6402, 0.7343, 0.2258, -0.6402, 0.7342, 0.2258, -0.9083, 0.4178, 0.02058, -0.9685, -0.2489, 0.003876, -0.9083, 0.4178, 0.02057, -0.9083, 0.4178, 0.02058, -0.9685, -0.2489, 0.003863, -0.9685, -0.2489, 0.003876, -0.4225, -0.898, -0.1227, -0.9685, -0.2489, 0.003876, -0.9685, -0.2489, 0.003863, -0.4225, -0.898, -0.1227, -0.4225, -0.898, -0.1227, -0.9685, -0.2489, 0.003876, -0.4225, -0.898, -0.1227, 0.6539, -0.7278, -0.207, -0.4225, -0.898, -0.1227, -0.4225, -0.898, -0.1227, 0.6539, -0.7278, -0.207, 0.6539, -0.7278, -0.207, 0.6539, -0.7278, -0.207, 0.9779, -0.09466, -0.1864, 0.6539, -0.7278, -0.207, 0.6539, -0.7278, -0.207, 0.9779, -0.09464, -0.1864, 0.9779, -0.09466, -0.1864, 0.9019, 0.4041, -0.1526, 0.9779, -0.09466, -0.1864, 0.9779, -0.09464, -0.1864, 0.9019, 0.4041, -0.1526, 0.9019, 0.4041, -0.1526, 0.9779, -0.09466, -0.1864, 0.08924, 0.9934, -0.07163, 0.9019, 0.4041, -0.1526, 0.9019, 0.4041, -0.1526, 0.08924, 0.9934, -0.07163, 0.08918, 0.9934, -0.07162, 0.9019, 0.4041, -0.1526, 0.08924, 0.9934, -0.07163, -0.9083, 0.4178, 0.02057, 0.08918, 0.9934, -0.07162, 0.08924, 0.9934, -0.07163, -0.9083, 0.4178, 0.02058, -0.9083, 0.4178, 0.02057, -0.9899, -0.1283, 0.05959, -0.8916, -0.4501, 0.05007, -0.8916, -0.4501, 0.0501, -0.9899, -0.1283, 0.05959, -0.99, -0.1282, 0.05953, -0.8916, -0.4501, 0.05007, -0.9899, -0.1283, 0.05959, -0.7608, 0.6459, 0.06248, -0.99, -0.1282, 0.05953, -0.9899, -0.1283, 0.05959, -0.7609, 0.6459, 0.06247, -0.7608, 0.6459, 0.06248, -0.7609, 0.6459, 0.06247, 0.0742, 0.9953, 0.06153, -0.7608, 0.6459, 0.06248, -0.7609, 0.6459, 0.06247, 0.07425, 0.9953, 0.06152, 0.0742, 0.9953, 0.06153, 0.07425, 0.9953, 0.06152, 0.7489, 0.6607, 0.05122, 0.0742, 0.9953, 0.06153, 0.07425, 0.9953, 0.06152, 0.7489, 0.6607, 0.05122, 0.7489, 0.6607, 0.05122, 0.7489, 0.6607, 0.05122, 0.9212, 0.3877, 0.03402, 0.7489, 0.6607, 0.05122, 0.7489, 0.6607, 0.05122, 0.9212, 0.3877, 0.03404, 0.9212, 0.3877, 0.03402, 0.1598, -0.06655, 0.9849, 0.1598, -0.06655, 0.9849, 0.1598, -0.06654, 0.9849, 0.1598, -0.06655, 0.9849, 0.1598, -0.06654, 0.9849, 0.1598, -0.06655, 0.9849, 0.1598, -0.06655, 0.9849, 0.1598, -0.06655, 0.9849, 0.1598, -0.06654, 0.9849, 0.1598, -0.06655, 0.9849, 0.1598, -0.06657, 0.9849, 0.1598, -0.06655, 0.9849, 0.1598, -0.06655, 0.9849, 0.1598, -0.06655, 0.9849, 0.1598, -0.06657, 0.9849, 0.5637, 0.1844, 0.8051, 0.4921, 0.3835, 0.7815, 0.4921, 0.3835, 0.7815, 0.4921, 0.3835, 0.7815, 0.1079, 0.6002, 0.7926, 0.4921, 0.3835, 0.7815, 0.4921, 0.3835, 0.7815, 0.1079, 0.6002, 0.7926, 0.1079, 0.6002, 0.7926, 0.1079, 0.6002, 0.7926, -0.4553, 0.3285, 0.8275, 0.1079, 0.6002, 0.7926, 0.1079, 0.6002, 0.7926, -0.4553, 0.3286, 0.8275, -0.4553, 0.3285, 0.8275, -0.4553, 0.3286, 0.8275, -0.625, -0.1308, 0.7696, -0.4553, 0.3285, 0.8275, -0.4553, 0.3286, 0.8275, -0.6249, -0.1308, 0.7696, -0.625, -0.1308, 0.7696, -0.6249, -0.1308, 0.7696, -0.5752, -0.2902, 0.7648, -0.625, -0.1308, 0.7696])] * 3)])
me_pyrogib001_physics = bpy.data.meshes.new('pyrogib001_physics')
me_pyrogib001_physics.from_pydata([(8.296, -6.649, 7.604), (7.552, -8.055, 7.796), (4.67, -7.8, 7.731), (6.066, -8.454, 7.865), (7.528, -7.95, 8.512), (1.964, 3.532, 8.448), (4.542, 3.357, 8.248), (1.661, 2.18, 8.315), (3.296, 4.067, 8.416), (1.995, 3.524, 9.054), (8.007, -4.742, 7.358), (6.334, 2.044, 20.75), (6.695, -0.8915, 20.67), (4.005, -3.373, 20.91), (3.7, -6.423, 7.679), (2.66, -0.7231, 21.27), (6.101, -8.331, 8.588), (5.97, -2.903, 20.4), (4.623, 3.814, 21.31), (2.509, 2.032, 21.32), (7.419, -2.784, 7.554), (3.246, -2.322, 7.837)], [], [(0, 1, 2), (2, 1, 3), (0, 4, 1), (4, 3, 1), (5, 6, 7), (6, 5, 8), (9, 5, 7), (5, 9, 8), (0, 2, 10), (0, 11, 12), (10, 11, 0), (0, 12, 4), (2, 13, 14), (14, 13, 15), (13, 16, 4), (4, 17, 13), (2, 16, 13), (13, 17, 12), (12, 18, 13), (18, 15, 13), (9, 19, 18), (9, 18, 8), (19, 9, 7), (20, 21, 6), (21, 20, 10), (6, 11, 20), (20, 11, 10), (6, 21, 7), (14, 21, 10), (21, 14, 7), (2, 14, 10), (2, 3, 16), (16, 3, 4), (12, 17, 4), (12, 11, 18), (19, 15, 18), (19, 7, 15), (18, 11, 6), (18, 6, 8), (7, 14, 15)])
me_pyrogib001_physics.polygons.foreach_set('use_smooth', [True] * 40)
_uv = me_pyrogib001_physics.uv_layers.new(name='UVMap')
_uv.uv.foreach_set('vector', [0.0, 0.0, 0.0, 0.0, 0.0, 0.0, 0.0, 0.0, 0.0, 0.0, 0.0, 0.0, 0.0, 0.0, 0.0, 0.0, 0.0, 0.0, 0.0, 0.0, 0.0, 0.0, 0.0, 0.0, 0.0, 0.0, 0.0, 0.0, 0.0, 0.0, 0.0, 0.0, 0.0, 0.0, 0.0, 0.0, 0.0, 0.0, 0.0, 0.0, 0.0, 0.0, 0.0, 0.0, 0.0, 0.0, 0.0, 0.0, 0.0, 0.0, 0.0, 0.0, 0.0, 0.0, 0.0, 0.0, 0.0, 0.0, 0.0, 0.0, 0.0, 0.0, 0.0, 0.0, 0.0, 0.0, 0.0, 0.0, 0.0, 0.0, 0.0, 0.0, 0.0, 0.0, 0.0, 0.0, 0.0, 0.0, 0.0, 0.0, 0.0, 0.0, 0.0, 0.0, 0.0, 0.0, 0.0, 0.0, 0.0, 0.0, 0.0, 0.0, 0.0, 0.0, 0.0, 0.0, 0.0, 0.0, 0.0, 0.0, 0.0, 0.0, 0.0, 0.0, 0.0, 0.0, 0.0, 0.0, 0.0, 0.0, 0.0, 0.0, 0.0, 0.0, 0.0, 0.0, 0.0, 0.0, 0.0, 0.0, 0.0, 0.0, 0.0, 0.0, 0.0, 0.0, 0.0, 0.0, 0.0, 0.0, 0.0, 0.0, 0.0, 0.0, 0.0, 0.0, 0.0, 0.0, 0.0, 0.0, 0.0, 0.0, 0.0, 0.0, 0.0, 0.0, 0.0, 0.0, 0.0, 0.0, 0.0, 0.0, 0.0, 0.0, 0.0, 0.0, 0.0, 0.0, 0.0, 0.0, 0.0, 0.0, 0.0, 0.0, 0.0, 0.0, 0.0, 0.0, 0.0, 0.0, 0.0, 0.0, 0.0, 0.0, 0.0, 0.0, 0.0, 0.0, 0.0, 0.0, 0.0, 0.0, 0.0, 0.0, 0.0, 0.0, 0.0, 0.0, 0.0, 0.0, 0.0, 0.0, 0.0, 0.0, 0.0, 0.0, 0.0, 0.0, 0.0, 0.0, 0.0, 0.0, 0.0, 0.0, 0.0, 0.0, 0.0, 0.0, 0.0, 0.0, 0.0, 0.0, 0.0, 0.0, 0.0, 0.0, 0.0, 0.0, 0.0, 0.0, 0.0, 0.0, 0.0, 0.0, 0.0, 0.0, 0.0, 0.0, 0.0, 0.0, 0.0, 0.0, 0.0, 0.0, 0.0, 0.0, 0.0, 0.0, 0.0, 0.0])
me_pyrogib001_physics.materials.append(mat_phy)
me_pyrogib001_physics.use_remesh_fix_poles = True
me_pyrogib001_physics.use_remesh_preserve_attributes = False
me_pyrogib001_physics.use_mirror_vertex_groups = False
me_pyrogib001_physics.update()
me_pyrogib001_physics.normals_split_custom_set([tuple(v) for v in zip(*[iter([0.02018, 0.01156, 0.9997, 0.4025, 0.8881, 0.2218, 0.745, 0.2306, -0.626, 0.745, 0.2306, -0.626, 0.4025, 0.8881, 0.2218, 0.9584, 0.284, 0.02737, 0.02018, 0.01156, 0.9997, 0.6642, -0.3557, 0.6575, 0.4025, 0.8881, 0.2218, 0.6642, -0.3557, 0.6575, 0.9584, 0.284, 0.02737, 0.4025, 0.8881, 0.2218, -0.2852, 0.9191, -0.272, -0.5554, 0.369, 0.7452, 0.1361, 0.09649, -0.986, -0.5554, 0.369, 0.7452, -0.2852, 0.9191, -0.272, -0.9979, 0.03323, 0.05492, -0.7103, -0.09391, -0.6976, -0.2852, 0.9191, -0.272, 0.1361, 0.09649, -0.986, -0.2852, 0.9191, -0.272, -0.7103, -0.09391, -0.6976, -0.9979, 0.03323, 0.05492, 0.02018, 0.01156, 0.9997, 0.745, 0.2306, -0.626, -0.177, 0.6224, 0.7624, 0.02018, 0.01156, 0.9997, -0.3684, 0.00313, 0.9297, 0.153, -0.4234, 0.8929, -0.177, 0.6224, 0.7624, -0.3684, 0.00313, 0.9297, 0.02018, 0.01156, 0.9997, 0.02018, 0.01156, 0.9997, 0.153, -0.4234, 0.8929, 0.6642, -0.3557, 0.6575, 0.745, 0.2306, -0.626, 0.7614, -0.5362, -0.3643, 0.3217, 0.1086, -0.9406, 0.3217, 0.1086, -0.9406, 0.7614, -0.5362, -0.3643, 0.2522, -0.144, -0.9569, 0.7614, -0.5362, -0.3643, 0.9298, -0.3398, -0.1417, 0.6642, -0.3557, 0.6575, 0.6642, -0.3557, 0.6575, 0.648, -0.4199, 0.6355, 0.7614, -0.5362, -0.3643, 0.745, 0.2306, -0.626, 0.9298, -0.3398, -0.1417, 0.7614, -0.5362, -0.3643, 0.7614, -0.5362, -0.3643, 0.648, -0.4199, 0.6355, 0.153, -0.4234, 0.8929, 0.153, -0.4234, 0.8929, -0.8761, -0.4714, 0.1011, 0.7614, -0.5362, -0.3643, -0.8761, -0.4714, 0.1011, 0.2522, -0.144, -0.9569, 0.7614, -0.5362, -0.3643, -0.7103, -0.09391, -0.6976, -0.3392, -0.1683, -0.9255, -0.8761, -0.4714, 0.1011, -0.7103, -0.09391, -0.6976, -0.8761, -0.4714, 0.1011, -0.9979, 0.03323, 0.05492, -0.3392, -0.1683, -0.9255, -0.7103, -0.09391, -0.6976, 0.1361, 0.09649, -0.986, -0.4013, 0.3391, 0.8509, -0.06519, 0.9947, -0.07932, -0.5554, 0.369, 0.7452, -0.06519, 0.9947, -0.07932, -0.4013, 0.3391, 0.8509, -0.177, 0.6224, 0.7624, -0.5554, 0.369, 0.7452, -0.3684, 0.00313, 0.9297, -0.4013, 0.3391, 0.8509, -0.4013, 0.3391, 0.8509, -0.3684, 0.00313, 0.9297, -0.177, 0.6224, 0.7624, -0.5554, 0.369, 0.7452, -0.06519, 0.9947, -0.07932, 0.1361, 0.09649, -0.986, 0.3217, 0.1086, -0.9406, -0.06519, 0.9947, -0.07932, -0.177, 0.6224, 0.7624, -0.06519, 0.9947, -0.07932, 0.3217, 0.1086, -0.9406, 0.1361, 0.09649, -0.986, 0.745, 0.2306, -0.626, 0.3217, 0.1086, -0.9406, -0.177, 0.6224, 0.7624, 0.745, 0.2306, -0.626, 0.9584, 0.284, 0.02737, 0.9298, -0.3398, -0.1417, 0.9298, -0.3398, -0.1417, 0.9584, 0.284, 0.02737, 0.6642, -0.3557, 0.6575, 0.153, -0.4234, 0.8929, 0.648, -0.4199, 0.6355, 0.6642, -0.3557, 0.6575, 0.153, -0.4234, 0.8929, -0.3684, 0.00313, 0.9297, -0.8761, -0.4714, 0.1011, -0.3392, -0.1683, -0.9255, 0.2522, -0.144, -0.9569, -0.8761, -0.4714, 0.1011, -0.3392, -0.1683, -0.9255, 0.1361, 0.09649, -0.986, 0.2522, -0.144, -0.9569, -0.8761, -0.4714, 0.1011, -0.3684, 0.00313, 0.9297, -0.5554, 0.369, 0.7452, -0.8761, -0.4714, 0.1011, -0.5554, 0.369, 0.7452, -0.9979, 0.03323, 0.05492, 0.1361, 0.09649, -0.986, 0.3217, 0.1086, -0.9406, 0.2522, -0.144, -0.9569])] * 3)])

# ---- objects
ob_pyrogib001_reference = bpy.data.objects.new('pyrogib001_reference', me_pyrogib001_reference)
ob_pyrogib001_physics = bpy.data.objects.new('pyrogib001_physics', me_pyrogib001_physics)

# ---- transforms, parenting, visibility, modifiers, constraints
ob_pyrogib001_reference.location = (0.0, 0.0, 0.0)
ob_pyrogib001_reference.lineart.crease_threshold = 0.0
_vg = ob_pyrogib001_reference.vertex_groups.new(name='PYRO_Mesh')
ob_pyrogib001_physics.location = (0.0, 0.0, 0.0)
ob_pyrogib001_physics.display_type = 'SOLID'
ob_pyrogib001_physics.show_wire = True
ob_pyrogib001_physics.lineart.crease_threshold = 0.0
_vg = ob_pyrogib001_physics.vertex_groups.new(name='PYRO_Mesh')

# ---- collection membership
scene.collection.objects.link(ob_pyrogib001_reference)
scene.collection.objects.link(ob_pyrogib001_physics)

# ---- scene / render settings (as saved in the file)
scene.frame_start = 1; scene.frame_end = 250; scene.frame_set(0)
scene.render.engine = 'BLENDER_EEVEE_NEXT'
scene.cycles.use_denoising = False
scene.cycles.samples = 128
scene.cycles.sampling_pattern = 'TABULATED_SOBOL'
scene.cycles.use_adaptive_sampling = False
scene.cycles.use_light_tree = False
scene.view_settings.view_transform = 'Filmic'
bpy.context.view_layer.update()

# ---- added for rendering (the .blend has no active camera and no usable light): camera, sun + grey world if the file has none
cam_auto = bpy.data.cameras.new('AutoCamera')
cam_auto.lens = 50.0
cam_auto.sensor_width = 36.0
cam_auto.clip_end = 1000.0
ob_auto_camera = bpy.data.objects.new('AutoCamera', cam_auto)
scene.collection.objects.link(ob_auto_camera)
ob_auto_camera.location = (23.3851, -24.2816, 29.0649)
ob_auto_camera.rotation_euler = (1.09748, -7.21219e-08, 0.694738)
scene.camera = ob_auto_camera
light_auto_sun = bpy.data.lights.new('AutoSun', 'SUN')
light_auto_sun.energy = 3.0
light_auto_sun.angle = 0.0523599
ob_auto_sun = bpy.data.objects.new('AutoSun', light_auto_sun)
scene.collection.objects.link(ob_auto_sun)
ob_auto_sun.rotation_euler = (0.872665, 0.174533, 0.523599)
if scene.world is None:
    world_auto = bpy.data.worlds.new('AutoWorld')
    world_auto.color = (0.3, 0.3, 0.3)
    scene.world = world_auto
bpy.context.view_layer.update()
